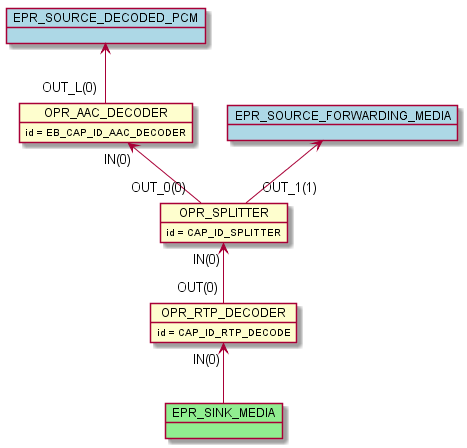

The diagram above was rendered by PlantUML. Its source (embedded in the PNG):
@startuml inline_umlgraph_8.png
    object OPR_RTP_DECODER
    OPR_RTP_DECODER : id = CAP_ID_RTP_DECODE
    object OPR_SPLITTER
    OPR_SPLITTER : id = CAP_ID_SPLITTER
    object OPR_AAC_DECODER
    OPR_AAC_DECODER : id = EB_CAP_ID_AAC_DECODER
    OPR_SPLITTER "IN(0)"<-- "OUT(0)" OPR_RTP_DECODER
    OPR_AAC_DECODER "IN(0)"<-- "OUT_0(0)" OPR_SPLITTER
    object EPR_SINK_MEDIA #lightgreen
    OPR_RTP_DECODER "IN(0)" <-- EPR_SINK_MEDIA
    object EPR_SOURCE_FORWARDING_MEDIA #lightblue
    EPR_SOURCE_FORWARDING_MEDIA <-- "OUT_1(1)" OPR_SPLITTER
    object EPR_SOURCE_DECODED_PCM #lightblue
    EPR_SOURCE_DECODED_PCM <-- "OUT_L(0)" OPR_AAC_DECODER
@enduml